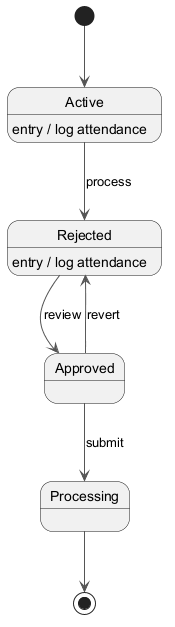

The diagram above was rendered by PlantUML. Its source (embedded in the PNG):
@startuml
skinparam backgroundColor #FFFFFF
skinparam classBackgroundColor #E8F4FA
skinparam classBorderColor #2C7DA0
skinparam ArrowColor #555555
[*] --> Active
Active --> Rejected : process
Active : entry / log attendance
Rejected --> Approved : review
Rejected : entry / log attendance
Approved --> Processing : submit
Approved --> Rejected : revert
Processing --> [*]
@enduml